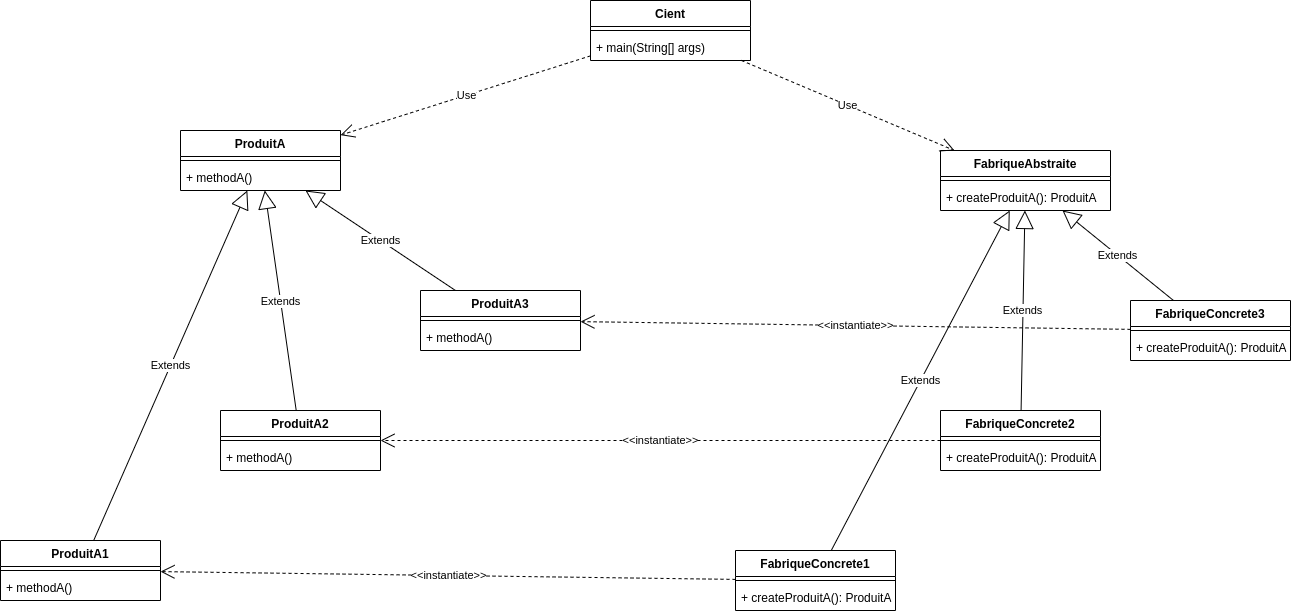

The diagram above was exported from draw.io. Its source (the exported page's mxGraphModel, read from the mxfile embedded in the PNG):
<mxGraphModel dx="1673" dy="1033" grid="1" gridSize="10" guides="1" tooltips="1" connect="1" arrows="1" fold="1" page="1" pageScale="1" pageWidth="850" pageHeight="1100" math="0" shadow="0">
  <root>
    <mxCell id="0" />
    <mxCell id="1" parent="0" />
    <mxCell id="dMNoZlx5L0aKUphx7ZpH-1" value="FabriqueAbstraite" style="swimlane;fontStyle=1;align=center;verticalAlign=top;childLayout=stackLayout;horizontal=1;startSize=26;horizontalStack=0;resizeParent=1;resizeParentMax=0;resizeLast=0;collapsible=1;marginBottom=0;" vertex="1" parent="1">
      <mxGeometry x="1320" y="170" width="170" height="60" as="geometry" />
    </mxCell>
    <mxCell id="dMNoZlx5L0aKUphx7ZpH-2" value="" style="line;strokeWidth=1;fillColor=none;align=left;verticalAlign=middle;spacingTop=-1;spacingLeft=3;spacingRight=3;rotatable=0;labelPosition=right;points=[];portConstraint=eastwest;" vertex="1" parent="dMNoZlx5L0aKUphx7ZpH-1">
      <mxGeometry y="26" width="170" height="8" as="geometry" />
    </mxCell>
    <mxCell id="dMNoZlx5L0aKUphx7ZpH-3" value="+ createProduitA(): ProduitA" style="text;strokeColor=none;fillColor=none;align=left;verticalAlign=top;spacingLeft=4;spacingRight=4;overflow=hidden;rotatable=0;points=[[0,0.5],[1,0.5]];portConstraint=eastwest;" vertex="1" parent="dMNoZlx5L0aKUphx7ZpH-1">
      <mxGeometry y="34" width="170" height="26" as="geometry" />
    </mxCell>
    <mxCell id="dMNoZlx5L0aKUphx7ZpH-7" value="Cient" style="swimlane;fontStyle=1;align=center;verticalAlign=top;childLayout=stackLayout;horizontal=1;startSize=26;horizontalStack=0;resizeParent=1;resizeParentMax=0;resizeLast=0;collapsible=1;marginBottom=0;" vertex="1" parent="1">
      <mxGeometry x="970" y="20" width="160" height="60" as="geometry" />
    </mxCell>
    <mxCell id="dMNoZlx5L0aKUphx7ZpH-8" value="" style="line;strokeWidth=1;fillColor=none;align=left;verticalAlign=middle;spacingTop=-1;spacingLeft=3;spacingRight=3;rotatable=0;labelPosition=right;points=[];portConstraint=eastwest;" vertex="1" parent="dMNoZlx5L0aKUphx7ZpH-7">
      <mxGeometry y="26" width="160" height="8" as="geometry" />
    </mxCell>
    <mxCell id="dMNoZlx5L0aKUphx7ZpH-9" value="+ main(String[] args)" style="text;strokeColor=none;fillColor=none;align=left;verticalAlign=top;spacingLeft=4;spacingRight=4;overflow=hidden;rotatable=0;points=[[0,0.5],[1,0.5]];portConstraint=eastwest;" vertex="1" parent="dMNoZlx5L0aKUphx7ZpH-7">
      <mxGeometry y="34" width="160" height="26" as="geometry" />
    </mxCell>
    <mxCell id="dMNoZlx5L0aKUphx7ZpH-10" value="ProduitA" style="swimlane;fontStyle=1;align=center;verticalAlign=top;childLayout=stackLayout;horizontal=1;startSize=26;horizontalStack=0;resizeParent=1;resizeParentMax=0;resizeLast=0;collapsible=1;marginBottom=0;" vertex="1" parent="1">
      <mxGeometry x="560" y="150" width="160" height="60" as="geometry" />
    </mxCell>
    <mxCell id="dMNoZlx5L0aKUphx7ZpH-11" value="" style="line;strokeWidth=1;fillColor=none;align=left;verticalAlign=middle;spacingTop=-1;spacingLeft=3;spacingRight=3;rotatable=0;labelPosition=right;points=[];portConstraint=eastwest;" vertex="1" parent="dMNoZlx5L0aKUphx7ZpH-10">
      <mxGeometry y="26" width="160" height="8" as="geometry" />
    </mxCell>
    <mxCell id="dMNoZlx5L0aKUphx7ZpH-12" value="+ methodA()" style="text;strokeColor=none;fillColor=none;align=left;verticalAlign=top;spacingLeft=4;spacingRight=4;overflow=hidden;rotatable=0;points=[[0,0.5],[1,0.5]];portConstraint=eastwest;" vertex="1" parent="dMNoZlx5L0aKUphx7ZpH-10">
      <mxGeometry y="34" width="160" height="26" as="geometry" />
    </mxCell>
    <mxCell id="dMNoZlx5L0aKUphx7ZpH-13" value="ProduitA1" style="swimlane;fontStyle=1;align=center;verticalAlign=top;childLayout=stackLayout;horizontal=1;startSize=26;horizontalStack=0;resizeParent=1;resizeParentMax=0;resizeLast=0;collapsible=1;marginBottom=0;" vertex="1" parent="1">
      <mxGeometry x="380" y="560" width="160" height="60" as="geometry" />
    </mxCell>
    <mxCell id="dMNoZlx5L0aKUphx7ZpH-14" value="" style="line;strokeWidth=1;fillColor=none;align=left;verticalAlign=middle;spacingTop=-1;spacingLeft=3;spacingRight=3;rotatable=0;labelPosition=right;points=[];portConstraint=eastwest;" vertex="1" parent="dMNoZlx5L0aKUphx7ZpH-13">
      <mxGeometry y="26" width="160" height="8" as="geometry" />
    </mxCell>
    <mxCell id="dMNoZlx5L0aKUphx7ZpH-15" value="+ methodA()" style="text;strokeColor=none;fillColor=none;align=left;verticalAlign=top;spacingLeft=4;spacingRight=4;overflow=hidden;rotatable=0;points=[[0,0.5],[1,0.5]];portConstraint=eastwest;" vertex="1" parent="dMNoZlx5L0aKUphx7ZpH-13">
      <mxGeometry y="34" width="160" height="26" as="geometry" />
    </mxCell>
    <mxCell id="dMNoZlx5L0aKUphx7ZpH-16" value="ProduitA2" style="swimlane;fontStyle=1;align=center;verticalAlign=top;childLayout=stackLayout;horizontal=1;startSize=26;horizontalStack=0;resizeParent=1;resizeParentMax=0;resizeLast=0;collapsible=1;marginBottom=0;" vertex="1" parent="1">
      <mxGeometry x="600" y="430" width="160" height="60" as="geometry" />
    </mxCell>
    <mxCell id="dMNoZlx5L0aKUphx7ZpH-17" value="" style="line;strokeWidth=1;fillColor=none;align=left;verticalAlign=middle;spacingTop=-1;spacingLeft=3;spacingRight=3;rotatable=0;labelPosition=right;points=[];portConstraint=eastwest;" vertex="1" parent="dMNoZlx5L0aKUphx7ZpH-16">
      <mxGeometry y="26" width="160" height="8" as="geometry" />
    </mxCell>
    <mxCell id="dMNoZlx5L0aKUphx7ZpH-18" value="+ methodA()" style="text;strokeColor=none;fillColor=none;align=left;verticalAlign=top;spacingLeft=4;spacingRight=4;overflow=hidden;rotatable=0;points=[[0,0.5],[1,0.5]];portConstraint=eastwest;" vertex="1" parent="dMNoZlx5L0aKUphx7ZpH-16">
      <mxGeometry y="34" width="160" height="26" as="geometry" />
    </mxCell>
    <mxCell id="dMNoZlx5L0aKUphx7ZpH-19" value="ProduitA3" style="swimlane;fontStyle=1;align=center;verticalAlign=top;childLayout=stackLayout;horizontal=1;startSize=26;horizontalStack=0;resizeParent=1;resizeParentMax=0;resizeLast=0;collapsible=1;marginBottom=0;" vertex="1" parent="1">
      <mxGeometry x="800" y="310" width="160" height="60" as="geometry" />
    </mxCell>
    <mxCell id="dMNoZlx5L0aKUphx7ZpH-20" value="" style="line;strokeWidth=1;fillColor=none;align=left;verticalAlign=middle;spacingTop=-1;spacingLeft=3;spacingRight=3;rotatable=0;labelPosition=right;points=[];portConstraint=eastwest;" vertex="1" parent="dMNoZlx5L0aKUphx7ZpH-19">
      <mxGeometry y="26" width="160" height="8" as="geometry" />
    </mxCell>
    <mxCell id="dMNoZlx5L0aKUphx7ZpH-21" value="+ methodA()" style="text;strokeColor=none;fillColor=none;align=left;verticalAlign=top;spacingLeft=4;spacingRight=4;overflow=hidden;rotatable=0;points=[[0,0.5],[1,0.5]];portConstraint=eastwest;" vertex="1" parent="dMNoZlx5L0aKUphx7ZpH-19">
      <mxGeometry y="34" width="160" height="26" as="geometry" />
    </mxCell>
    <mxCell id="dMNoZlx5L0aKUphx7ZpH-22" value="Extends" style="endArrow=block;endSize=16;endFill=0;html=1;rounded=0;" edge="1" parent="1" source="dMNoZlx5L0aKUphx7ZpH-16" target="dMNoZlx5L0aKUphx7ZpH-10">
      <mxGeometry width="160" relative="1" as="geometry">
        <mxPoint x="880" y="180" as="sourcePoint" />
        <mxPoint x="1040" y="180" as="targetPoint" />
      </mxGeometry>
    </mxCell>
    <mxCell id="dMNoZlx5L0aKUphx7ZpH-23" value="Extends" style="endArrow=block;endSize=16;endFill=0;html=1;rounded=0;" edge="1" parent="1" source="dMNoZlx5L0aKUphx7ZpH-19" target="dMNoZlx5L0aKUphx7ZpH-10">
      <mxGeometry width="160" relative="1" as="geometry">
        <mxPoint x="650" y="410" as="sourcePoint" />
        <mxPoint x="650" y="220" as="targetPoint" />
      </mxGeometry>
    </mxCell>
    <mxCell id="dMNoZlx5L0aKUphx7ZpH-24" value="Extends" style="endArrow=block;endSize=16;endFill=0;html=1;rounded=0;" edge="1" parent="1" source="dMNoZlx5L0aKUphx7ZpH-13" target="dMNoZlx5L0aKUphx7ZpH-10">
      <mxGeometry width="160" relative="1" as="geometry">
        <mxPoint x="559.9985714285715" y="370" as="sourcePoint" />
        <mxPoint x="418.57" y="260" as="targetPoint" />
      </mxGeometry>
    </mxCell>
    <mxCell id="dMNoZlx5L0aKUphx7ZpH-25" value="Use" style="endArrow=open;endSize=12;dashed=1;html=1;rounded=0;" edge="1" parent="1" source="dMNoZlx5L0aKUphx7ZpH-7" target="dMNoZlx5L0aKUphx7ZpH-10">
      <mxGeometry width="160" relative="1" as="geometry">
        <mxPoint x="920" y="90" as="sourcePoint" />
        <mxPoint x="1080" y="90" as="targetPoint" />
      </mxGeometry>
    </mxCell>
    <mxCell id="dMNoZlx5L0aKUphx7ZpH-26" value="Use" style="endArrow=open;endSize=12;dashed=1;html=1;rounded=0;" edge="1" parent="1" source="dMNoZlx5L0aKUphx7ZpH-7" target="dMNoZlx5L0aKUphx7ZpH-1">
      <mxGeometry width="160" relative="1" as="geometry">
        <mxPoint x="819.230769230769" y="90" as="sourcePoint" />
        <mxPoint x="700.769230769231" y="160" as="targetPoint" />
      </mxGeometry>
    </mxCell>
    <mxCell id="6SSnt2hUIcHy3wK2ODcK-27" value="FabriqueConcrete1" style="swimlane;fontStyle=1;align=center;verticalAlign=top;childLayout=stackLayout;horizontal=1;startSize=26;horizontalStack=0;resizeParent=1;resizeParentMax=0;resizeLast=0;collapsible=1;marginBottom=0;" vertex="1" parent="1">
      <mxGeometry x="1115" y="570" width="160" height="60" as="geometry" />
    </mxCell>
    <mxCell id="6SSnt2hUIcHy3wK2ODcK-29" value="" style="line;strokeWidth=1;fillColor=none;align=left;verticalAlign=middle;spacingTop=-1;spacingLeft=3;spacingRight=3;rotatable=0;labelPosition=right;points=[];portConstraint=eastwest;" vertex="1" parent="6SSnt2hUIcHy3wK2ODcK-27">
      <mxGeometry y="26" width="160" height="8" as="geometry" />
    </mxCell>
    <mxCell id="6SSnt2hUIcHy3wK2ODcK-30" value="+ createProduitA(): ProduitA" style="text;strokeColor=none;fillColor=none;align=left;verticalAlign=top;spacingLeft=4;spacingRight=4;overflow=hidden;rotatable=0;points=[[0,0.5],[1,0.5]];portConstraint=eastwest;" vertex="1" parent="6SSnt2hUIcHy3wK2ODcK-27">
      <mxGeometry y="34" width="160" height="26" as="geometry" />
    </mxCell>
    <mxCell id="6SSnt2hUIcHy3wK2ODcK-31" value="FabriqueConcrete3" style="swimlane;fontStyle=1;align=center;verticalAlign=top;childLayout=stackLayout;horizontal=1;startSize=26;horizontalStack=0;resizeParent=1;resizeParentMax=0;resizeLast=0;collapsible=1;marginBottom=0;" vertex="1" parent="1">
      <mxGeometry x="1510" y="320" width="160" height="60" as="geometry" />
    </mxCell>
    <mxCell id="6SSnt2hUIcHy3wK2ODcK-32" value="" style="line;strokeWidth=1;fillColor=none;align=left;verticalAlign=middle;spacingTop=-1;spacingLeft=3;spacingRight=3;rotatable=0;labelPosition=right;points=[];portConstraint=eastwest;" vertex="1" parent="6SSnt2hUIcHy3wK2ODcK-31">
      <mxGeometry y="26" width="160" height="8" as="geometry" />
    </mxCell>
    <mxCell id="6SSnt2hUIcHy3wK2ODcK-33" value="+ createProduitA(): ProduitA" style="text;strokeColor=none;fillColor=none;align=left;verticalAlign=top;spacingLeft=4;spacingRight=4;overflow=hidden;rotatable=0;points=[[0,0.5],[1,0.5]];portConstraint=eastwest;" vertex="1" parent="6SSnt2hUIcHy3wK2ODcK-31">
      <mxGeometry y="34" width="160" height="26" as="geometry" />
    </mxCell>
    <mxCell id="6SSnt2hUIcHy3wK2ODcK-34" value="FabriqueConcrete2" style="swimlane;fontStyle=1;align=center;verticalAlign=top;childLayout=stackLayout;horizontal=1;startSize=26;horizontalStack=0;resizeParent=1;resizeParentMax=0;resizeLast=0;collapsible=1;marginBottom=0;" vertex="1" parent="1">
      <mxGeometry x="1320" y="430" width="160" height="60" as="geometry" />
    </mxCell>
    <mxCell id="6SSnt2hUIcHy3wK2ODcK-35" value="" style="line;strokeWidth=1;fillColor=none;align=left;verticalAlign=middle;spacingTop=-1;spacingLeft=3;spacingRight=3;rotatable=0;labelPosition=right;points=[];portConstraint=eastwest;" vertex="1" parent="6SSnt2hUIcHy3wK2ODcK-34">
      <mxGeometry y="26" width="160" height="8" as="geometry" />
    </mxCell>
    <mxCell id="6SSnt2hUIcHy3wK2ODcK-36" value="+ createProduitA(): ProduitA" style="text;strokeColor=none;fillColor=none;align=left;verticalAlign=top;spacingLeft=4;spacingRight=4;overflow=hidden;rotatable=0;points=[[0,0.5],[1,0.5]];portConstraint=eastwest;" vertex="1" parent="6SSnt2hUIcHy3wK2ODcK-34">
      <mxGeometry y="34" width="160" height="26" as="geometry" />
    </mxCell>
    <mxCell id="6SSnt2hUIcHy3wK2ODcK-37" value="&amp;lt;&amp;lt;instantiate&amp;gt;&amp;gt;" style="endArrow=open;endSize=12;dashed=1;html=1;rounded=0;" edge="1" parent="1" source="6SSnt2hUIcHy3wK2ODcK-27" target="dMNoZlx5L0aKUphx7ZpH-13">
      <mxGeometry width="160" relative="1" as="geometry">
        <mxPoint x="740" y="560" as="sourcePoint" />
        <mxPoint x="900" y="560" as="targetPoint" />
      </mxGeometry>
    </mxCell>
    <mxCell id="uilLqBDTmwiry9GAzgEw-1" value="&amp;lt;&amp;lt;instantiate&amp;gt;&amp;gt;" style="endArrow=open;endSize=12;dashed=1;html=1;rounded=0;" edge="1" parent="1" source="6SSnt2hUIcHy3wK2ODcK-34" target="dMNoZlx5L0aKUphx7ZpH-16">
      <mxGeometry width="160" relative="1" as="geometry">
        <mxPoint x="1050" y="370" as="sourcePoint" />
        <mxPoint x="1210" y="370" as="targetPoint" />
      </mxGeometry>
    </mxCell>
    <mxCell id="uilLqBDTmwiry9GAzgEw-2" value="&amp;lt;&amp;lt;instantiate&amp;gt;&amp;gt;" style="endArrow=open;endSize=12;dashed=1;html=1;rounded=0;" edge="1" parent="1" source="6SSnt2hUIcHy3wK2ODcK-31" target="dMNoZlx5L0aKUphx7ZpH-19">
      <mxGeometry width="160" relative="1" as="geometry">
        <mxPoint x="1060" y="380" as="sourcePoint" />
        <mxPoint x="1220" y="380" as="targetPoint" />
      </mxGeometry>
    </mxCell>
    <mxCell id="uilLqBDTmwiry9GAzgEw-3" value="Extends" style="endArrow=block;endSize=16;endFill=0;html=1;rounded=0;" edge="1" parent="1" source="6SSnt2hUIcHy3wK2ODcK-27" target="dMNoZlx5L0aKUphx7ZpH-1">
      <mxGeometry width="160" relative="1" as="geometry">
        <mxPoint x="1040" y="360" as="sourcePoint" />
        <mxPoint x="1200" y="360" as="targetPoint" />
      </mxGeometry>
    </mxCell>
    <mxCell id="uilLqBDTmwiry9GAzgEw-4" value="Extends" style="endArrow=block;endSize=16;endFill=0;html=1;rounded=0;" edge="1" parent="1" source="6SSnt2hUIcHy3wK2ODcK-34" target="dMNoZlx5L0aKUphx7ZpH-1">
      <mxGeometry width="160" relative="1" as="geometry">
        <mxPoint x="1050" y="370" as="sourcePoint" />
        <mxPoint x="1210" y="370" as="targetPoint" />
      </mxGeometry>
    </mxCell>
    <mxCell id="uilLqBDTmwiry9GAzgEw-5" value="Extends" style="endArrow=block;endSize=16;endFill=0;html=1;rounded=0;" edge="1" parent="1" source="6SSnt2hUIcHy3wK2ODcK-31" target="dMNoZlx5L0aKUphx7ZpH-1">
      <mxGeometry width="160" relative="1" as="geometry">
        <mxPoint x="1060" y="380" as="sourcePoint" />
        <mxPoint x="1220" y="380" as="targetPoint" />
      </mxGeometry>
    </mxCell>
  </root>
</mxGraphModel>